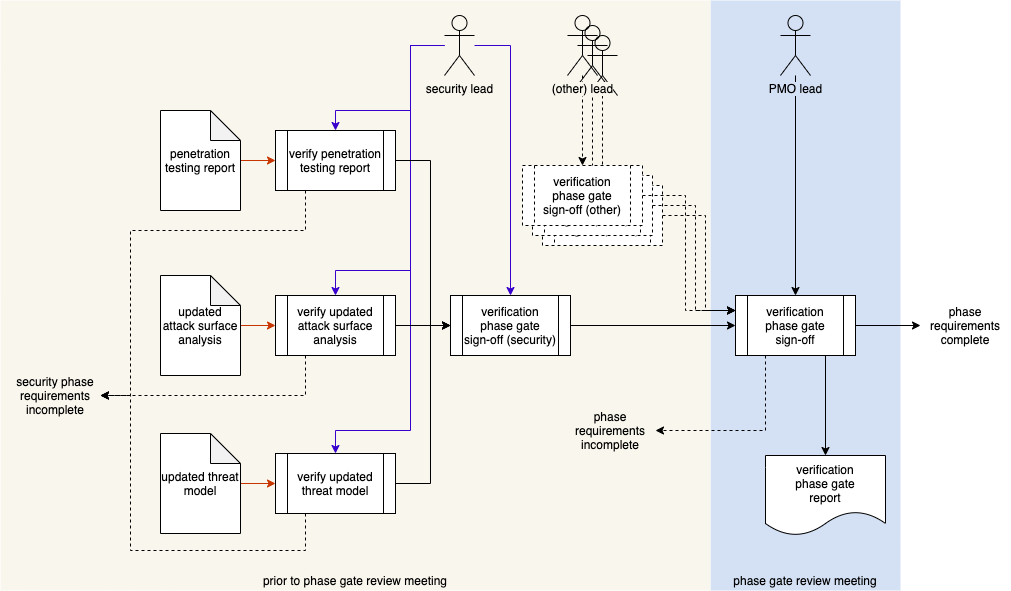

The diagram above was exported from draw.io. Its source (the exported page's mxGraphModel, read from the mxfile embedded in the PNG):
<mxGraphModel dx="1106" dy="997" grid="1" gridSize="10" guides="1" tooltips="1" connect="1" arrows="1" fold="1" page="1" pageScale="1" pageWidth="1100" pageHeight="850" background="none" math="0" shadow="0">
  <root>
    <mxCell id="0" />
    <mxCell id="1" parent="0" />
    <mxCell id="MnviZEQy9tbMUkRqoLun-5" value="" style="rounded=0;whiteSpace=wrap;html=1;strokeColor=none;fillColor=#D4E1F5;" parent="1" vertex="1">
      <mxGeometry x="750" y="40" width="190" height="590" as="geometry" />
    </mxCell>
    <mxCell id="MnviZEQy9tbMUkRqoLun-4" value="" style="rounded=0;whiteSpace=wrap;html=1;fillColor=#f9f7ed;strokeColor=none;" parent="1" vertex="1">
      <mxGeometry x="40" y="40" width="710" height="590" as="geometry" />
    </mxCell>
    <mxCell id="Ex4z-IKD_1BD_rlcXjND-8" style="edgeStyle=orthogonalEdgeStyle;rounded=0;orthogonalLoop=1;jettySize=auto;html=1;entryX=0;entryY=0.25;entryDx=0;entryDy=0;dashed=1;" parent="1" source="Ex4z-IKD_1BD_rlcXjND-9" target="J5lEDxen7dhJZbyypbdc-8" edge="1">
      <mxGeometry relative="1" as="geometry">
        <mxPoint x="795" y="370" as="targetPoint" />
        <Array as="points">
          <mxPoint x="745" y="255" />
          <mxPoint x="745" y="350" />
        </Array>
      </mxGeometry>
    </mxCell>
    <mxCell id="Ex4z-IKD_1BD_rlcXjND-9" value="requirements phase gate signoff (other)" style="shape=process;whiteSpace=wrap;html=1;backgroundOutline=1;dashed=1;" parent="1" vertex="1">
      <mxGeometry x="582" y="225" width="120" height="60" as="geometry" />
    </mxCell>
    <mxCell id="Ex4z-IKD_1BD_rlcXjND-10" style="edgeStyle=orthogonalEdgeStyle;rounded=0;orthogonalLoop=1;jettySize=auto;html=1;entryX=0.5;entryY=0;entryDx=0;entryDy=0;dashed=1;" parent="1" source="Ex4z-IKD_1BD_rlcXjND-11" target="Ex4z-IKD_1BD_rlcXjND-9" edge="1">
      <mxGeometry relative="1" as="geometry" />
    </mxCell>
    <mxCell id="Ex4z-IKD_1BD_rlcXjND-11" value="" style="shape=umlActor;verticalLabelPosition=bottom;labelBackgroundColor=#ffffff;verticalAlign=top;html=1;outlineConnect=0;fillColor=none;" parent="1" vertex="1">
      <mxGeometry x="627" y="75" width="30" height="60" as="geometry" />
    </mxCell>
    <mxCell id="Ex4z-IKD_1BD_rlcXjND-3" value="" style="shape=umlActor;verticalLabelPosition=bottom;labelBackgroundColor=#ffffff;verticalAlign=top;html=1;outlineConnect=0;fillColor=none;" parent="1" vertex="1">
      <mxGeometry x="617" y="65" width="30" height="60" as="geometry" />
    </mxCell>
    <mxCell id="Ex4z-IKD_1BD_rlcXjND-4" style="edgeStyle=orthogonalEdgeStyle;rounded=0;orthogonalLoop=1;jettySize=auto;html=1;entryX=0.5;entryY=0;entryDx=0;entryDy=0;dashed=1;" parent="1" source="Ex4z-IKD_1BD_rlcXjND-3" target="Ex4z-IKD_1BD_rlcXjND-5" edge="1">
      <mxGeometry relative="1" as="geometry" />
    </mxCell>
    <mxCell id="Ex4z-IKD_1BD_rlcXjND-5" value="requirements phase gate signoff (other)" style="shape=process;whiteSpace=wrap;html=1;backgroundOutline=1;dashed=1;" parent="1" vertex="1">
      <mxGeometry x="572" y="215" width="120" height="60" as="geometry" />
    </mxCell>
    <mxCell id="Ex4z-IKD_1BD_rlcXjND-6" style="edgeStyle=orthogonalEdgeStyle;rounded=0;orthogonalLoop=1;jettySize=auto;html=1;entryX=0;entryY=0.25;entryDx=0;entryDy=0;dashed=1;" parent="1" source="Ex4z-IKD_1BD_rlcXjND-5" target="J5lEDxen7dhJZbyypbdc-8" edge="1">
      <mxGeometry relative="1" as="geometry">
        <mxPoint x="785" y="360" as="targetPoint" />
        <Array as="points">
          <mxPoint x="735" y="245" />
          <mxPoint x="735" y="350" />
        </Array>
      </mxGeometry>
    </mxCell>
    <mxCell id="J5lEDxen7dhJZbyypbdc-17" style="edgeStyle=orthogonalEdgeStyle;rounded=0;orthogonalLoop=1;jettySize=auto;html=1;entryX=0.5;entryY=0;entryDx=0;entryDy=0;dashed=1;" parent="1" source="XKbH0hADGiryWMfeD4Mq-6" target="J5lEDxen7dhJZbyypbdc-15" edge="1">
      <mxGeometry relative="1" as="geometry" />
    </mxCell>
    <mxCell id="XKbH0hADGiryWMfeD4Mq-6" value="(other) lead" style="shape=umlActor;verticalLabelPosition=bottom;labelBackgroundColor=#F9F7ED;verticalAlign=top;html=1;outlineConnect=0;fillColor=none;" parent="1" vertex="1">
      <mxGeometry x="607" y="55" width="30" height="60" as="geometry" />
    </mxCell>
    <mxCell id="XKbH0hADGiryWMfeD4Mq-36" style="edgeStyle=orthogonalEdgeStyle;rounded=0;orthogonalLoop=1;jettySize=auto;html=1;entryX=0;entryY=0.5;entryDx=0;entryDy=0;" parent="1" source="XKbH0hADGiryWMfeD4Mq-19" target="J5lEDxen7dhJZbyypbdc-8" edge="1">
      <mxGeometry relative="1" as="geometry">
        <mxPoint x="650" y="365" as="targetPoint" />
      </mxGeometry>
    </mxCell>
    <mxCell id="XKbH0hADGiryWMfeD4Mq-37" style="edgeStyle=orthogonalEdgeStyle;rounded=0;orthogonalLoop=1;jettySize=auto;html=1;entryX=0.5;entryY=0;entryDx=0;entryDy=0;exitX=0.75;exitY=1;exitDx=0;exitDy=0;" parent="1" source="J5lEDxen7dhJZbyypbdc-8" target="XKbH0hADGiryWMfeD4Mq-21" edge="1">
      <mxGeometry relative="1" as="geometry" />
    </mxCell>
    <mxCell id="XKbH0hADGiryWMfeD4Mq-19" value="verification&lt;br&gt;phase gate&lt;br&gt;sign-off (security)" style="shape=process;whiteSpace=wrap;html=1;backgroundOutline=1;" parent="1" vertex="1">
      <mxGeometry x="490" y="335" width="120" height="60" as="geometry" />
    </mxCell>
    <mxCell id="XKbH0hADGiryWMfeD4Mq-21" value="verification&lt;br&gt;phase gate&lt;br&gt;report" style="shape=document;whiteSpace=wrap;html=1;boundedLbl=1;" parent="1" vertex="1">
      <mxGeometry x="805" y="495" width="120" height="80" as="geometry" />
    </mxCell>
    <mxCell id="J5lEDxen7dhJZbyypbdc-5" style="edgeStyle=orthogonalEdgeStyle;rounded=0;orthogonalLoop=1;jettySize=auto;html=1;entryX=0.5;entryY=0;entryDx=0;entryDy=0;fillColor=#6a00ff;strokeColor=#3700CC;" parent="1" source="XKbH0hADGiryWMfeD4Mq-44" target="XKbH0hADGiryWMfeD4Mq-19" edge="1">
      <mxGeometry relative="1" as="geometry">
        <Array as="points">
          <mxPoint x="550" y="85" />
        </Array>
      </mxGeometry>
    </mxCell>
    <mxCell id="ggwXnD0UfayNwiCM6dkT-25" style="edgeStyle=orthogonalEdgeStyle;rounded=0;orthogonalLoop=1;jettySize=auto;html=1;entryX=0.5;entryY=0;entryDx=0;entryDy=0;fillColor=#6a00ff;strokeColor=#3700CC;" parent="1" source="XKbH0hADGiryWMfeD4Mq-44" target="ggwXnD0UfayNwiCM6dkT-7" edge="1">
      <mxGeometry relative="1" as="geometry">
        <Array as="points">
          <mxPoint x="450" y="85" />
          <mxPoint x="450" y="150" />
          <mxPoint x="375" y="150" />
        </Array>
      </mxGeometry>
    </mxCell>
    <mxCell id="ggwXnD0UfayNwiCM6dkT-26" style="edgeStyle=orthogonalEdgeStyle;rounded=0;orthogonalLoop=1;jettySize=auto;html=1;entryX=0.5;entryY=0;entryDx=0;entryDy=0;fillColor=#6a00ff;strokeColor=#3700CC;" parent="1" source="XKbH0hADGiryWMfeD4Mq-44" target="ggwXnD0UfayNwiCM6dkT-6" edge="1">
      <mxGeometry relative="1" as="geometry">
        <Array as="points">
          <mxPoint x="450" y="85" />
          <mxPoint x="450" y="310" />
          <mxPoint x="375" y="310" />
        </Array>
      </mxGeometry>
    </mxCell>
    <mxCell id="ggwXnD0UfayNwiCM6dkT-27" style="edgeStyle=orthogonalEdgeStyle;rounded=0;orthogonalLoop=1;jettySize=auto;html=1;entryX=0.5;entryY=0;entryDx=0;entryDy=0;fillColor=#6a00ff;strokeColor=#3700CC;" parent="1" source="XKbH0hADGiryWMfeD4Mq-44" target="ggwXnD0UfayNwiCM6dkT-11" edge="1">
      <mxGeometry relative="1" as="geometry">
        <Array as="points">
          <mxPoint x="450" y="85" />
          <mxPoint x="450" y="470" />
          <mxPoint x="375" y="470" />
        </Array>
      </mxGeometry>
    </mxCell>
    <mxCell id="XKbH0hADGiryWMfeD4Mq-44" value="security lead" style="shape=umlActor;verticalLabelPosition=bottom;labelBackgroundColor=#F9F7ED;verticalAlign=top;html=1;outlineConnect=0;fillColor=none;" parent="1" vertex="1">
      <mxGeometry x="484" y="55" width="30" height="60" as="geometry" />
    </mxCell>
    <mxCell id="J5lEDxen7dhJZbyypbdc-9" style="edgeStyle=orthogonalEdgeStyle;rounded=0;orthogonalLoop=1;jettySize=auto;html=1;" parent="1" source="XKbH0hADGiryWMfeD4Mq-59" target="J5lEDxen7dhJZbyypbdc-8" edge="1">
      <mxGeometry relative="1" as="geometry" />
    </mxCell>
    <mxCell id="XKbH0hADGiryWMfeD4Mq-59" value="PMO lead" style="shape=umlActor;verticalLabelPosition=bottom;labelBackgroundColor=#D4E1F5;verticalAlign=top;html=1;outlineConnect=0;fillColor=none;" parent="1" vertex="1">
      <mxGeometry x="820" y="55" width="30" height="60" as="geometry" />
    </mxCell>
    <mxCell id="J5lEDxen7dhJZbyypbdc-10" style="edgeStyle=orthogonalEdgeStyle;rounded=0;orthogonalLoop=1;jettySize=auto;html=1;exitX=0.25;exitY=1;exitDx=0;exitDy=0;dashed=1;entryX=1;entryY=0.5;entryDx=0;entryDy=0;" parent="1" source="J5lEDxen7dhJZbyypbdc-8" target="J5lEDxen7dhJZbyypbdc-13" edge="1">
      <mxGeometry relative="1" as="geometry">
        <mxPoint x="230" y="465" as="targetPoint" />
        <Array as="points">
          <mxPoint x="805" y="470" />
        </Array>
      </mxGeometry>
    </mxCell>
    <mxCell id="J5lEDxen7dhJZbyypbdc-20" style="edgeStyle=orthogonalEdgeStyle;rounded=0;orthogonalLoop=1;jettySize=auto;html=1;entryX=0;entryY=0.5;entryDx=0;entryDy=0;" parent="1" source="J5lEDxen7dhJZbyypbdc-8" target="J5lEDxen7dhJZbyypbdc-19" edge="1">
      <mxGeometry relative="1" as="geometry" />
    </mxCell>
    <mxCell id="J5lEDxen7dhJZbyypbdc-8" value="verification&lt;br&gt;phase gate&lt;br&gt;sign-off" style="shape=process;whiteSpace=wrap;html=1;backgroundOutline=1;" parent="1" vertex="1">
      <mxGeometry x="775" y="335" width="120" height="60" as="geometry" />
    </mxCell>
    <mxCell id="J5lEDxen7dhJZbyypbdc-13" value="phase requirements incomplete" style="text;html=1;strokeColor=none;fillColor=none;align=center;verticalAlign=middle;whiteSpace=wrap;rounded=0;" parent="1" vertex="1">
      <mxGeometry x="605" y="445" width="90" height="50" as="geometry" />
    </mxCell>
    <mxCell id="J5lEDxen7dhJZbyypbdc-12" value="security phase requirements incomplete" style="text;html=1;strokeColor=none;fillColor=none;align=center;verticalAlign=middle;whiteSpace=wrap;rounded=0;" parent="1" vertex="1">
      <mxGeometry x="50" y="410" width="90" height="50" as="geometry" />
    </mxCell>
    <mxCell id="J5lEDxen7dhJZbyypbdc-18" style="edgeStyle=orthogonalEdgeStyle;rounded=0;orthogonalLoop=1;jettySize=auto;html=1;entryX=0;entryY=0.25;entryDx=0;entryDy=0;dashed=1;" parent="1" source="J5lEDxen7dhJZbyypbdc-15" target="J5lEDxen7dhJZbyypbdc-8" edge="1">
      <mxGeometry relative="1" as="geometry">
        <Array as="points">
          <mxPoint x="725" y="235" />
          <mxPoint x="725" y="350" />
        </Array>
      </mxGeometry>
    </mxCell>
    <mxCell id="J5lEDxen7dhJZbyypbdc-15" value="verification&lt;br&gt;phase gate&lt;br&gt;sign-off (other)" style="shape=process;whiteSpace=wrap;html=1;backgroundOutline=1;dashed=1;" parent="1" vertex="1">
      <mxGeometry x="562" y="205" width="120" height="60" as="geometry" />
    </mxCell>
    <mxCell id="J5lEDxen7dhJZbyypbdc-19" value="phase requirements complete" style="text;html=1;strokeColor=none;fillColor=none;align=center;verticalAlign=middle;whiteSpace=wrap;rounded=0;" parent="1" vertex="1">
      <mxGeometry x="960" y="340" width="90" height="50" as="geometry" />
    </mxCell>
    <mxCell id="MnviZEQy9tbMUkRqoLun-2" value="phase gate review meeting" style="text;html=1;strokeColor=none;fillColor=none;align=center;verticalAlign=middle;whiteSpace=wrap;rounded=0;" parent="1" vertex="1">
      <mxGeometry x="755" y="610" width="180" height="20" as="geometry" />
    </mxCell>
    <mxCell id="MnviZEQy9tbMUkRqoLun-3" value="prior to phase gate review meeting" style="text;html=1;strokeColor=none;fillColor=none;align=center;verticalAlign=middle;whiteSpace=wrap;rounded=0;" parent="1" vertex="1">
      <mxGeometry x="40" y="610" width="710" height="20" as="geometry" />
    </mxCell>
    <mxCell id="ggwXnD0UfayNwiCM6dkT-1" style="edgeStyle=orthogonalEdgeStyle;rounded=0;orthogonalLoop=1;jettySize=auto;html=1;entryX=0;entryY=0.5;entryDx=0;entryDy=0;fillColor=#fa6800;strokeColor=#C73500;" parent="1" source="ggwXnD0UfayNwiCM6dkT-2" target="ggwXnD0UfayNwiCM6dkT-7" edge="1">
      <mxGeometry relative="1" as="geometry" />
    </mxCell>
    <mxCell id="ggwXnD0UfayNwiCM6dkT-2" value="penetration testing report" style="shape=note;whiteSpace=wrap;html=1;backgroundOutline=1;darkOpacity=0.05;" parent="1" vertex="1">
      <mxGeometry x="200" y="150" width="80" height="100" as="geometry" />
    </mxCell>
    <mxCell id="ggwXnD0UfayNwiCM6dkT-3" style="edgeStyle=orthogonalEdgeStyle;rounded=0;orthogonalLoop=1;jettySize=auto;html=1;entryX=0;entryY=0.5;entryDx=0;entryDy=0;fillColor=#fa6800;strokeColor=#C73500;" parent="1" source="ggwXnD0UfayNwiCM6dkT-4" target="ggwXnD0UfayNwiCM6dkT-6" edge="1">
      <mxGeometry relative="1" as="geometry" />
    </mxCell>
    <mxCell id="ggwXnD0UfayNwiCM6dkT-4" value="updated attack surface analysis" style="shape=note;whiteSpace=wrap;html=1;backgroundOutline=1;darkOpacity=0.05;" parent="1" vertex="1">
      <mxGeometry x="200" y="315" width="80" height="100" as="geometry" />
    </mxCell>
    <mxCell id="ggwXnD0UfayNwiCM6dkT-17" style="edgeStyle=orthogonalEdgeStyle;rounded=0;orthogonalLoop=1;jettySize=auto;html=1;entryX=0;entryY=0.5;entryDx=0;entryDy=0;" parent="1" source="ggwXnD0UfayNwiCM6dkT-6" target="XKbH0hADGiryWMfeD4Mq-19" edge="1">
      <mxGeometry relative="1" as="geometry" />
    </mxCell>
    <mxCell id="ggwXnD0UfayNwiCM6dkT-20" style="edgeStyle=orthogonalEdgeStyle;rounded=0;orthogonalLoop=1;jettySize=auto;html=1;exitX=0.25;exitY=1;exitDx=0;exitDy=0;entryX=1;entryY=0.5;entryDx=0;entryDy=0;dashed=1;" parent="1" source="ggwXnD0UfayNwiCM6dkT-6" target="J5lEDxen7dhJZbyypbdc-12" edge="1">
      <mxGeometry relative="1" as="geometry" />
    </mxCell>
    <mxCell id="ggwXnD0UfayNwiCM6dkT-6" value="verify updated attack surface analysis" style="shape=process;whiteSpace=wrap;html=1;backgroundOutline=1;" parent="1" vertex="1">
      <mxGeometry x="315" y="335" width="120" height="60" as="geometry" />
    </mxCell>
    <mxCell id="ggwXnD0UfayNwiCM6dkT-19" style="edgeStyle=orthogonalEdgeStyle;rounded=0;orthogonalLoop=1;jettySize=auto;html=1;exitX=0.25;exitY=1;exitDx=0;exitDy=0;entryX=1;entryY=0.5;entryDx=0;entryDy=0;dashed=1;" parent="1" source="ggwXnD0UfayNwiCM6dkT-7" target="J5lEDxen7dhJZbyypbdc-12" edge="1">
      <mxGeometry relative="1" as="geometry">
        <Array as="points">
          <mxPoint x="345" y="270" />
          <mxPoint x="170" y="270" />
          <mxPoint x="170" y="435" />
        </Array>
      </mxGeometry>
    </mxCell>
    <mxCell id="ggwXnD0UfayNwiCM6dkT-28" style="edgeStyle=orthogonalEdgeStyle;rounded=0;orthogonalLoop=1;jettySize=auto;html=1;entryX=0;entryY=0.5;entryDx=0;entryDy=0;" parent="1" source="ggwXnD0UfayNwiCM6dkT-7" target="XKbH0hADGiryWMfeD4Mq-19" edge="1">
      <mxGeometry relative="1" as="geometry">
        <Array as="points">
          <mxPoint x="470" y="200" />
          <mxPoint x="470" y="365" />
        </Array>
      </mxGeometry>
    </mxCell>
    <mxCell id="ggwXnD0UfayNwiCM6dkT-7" value="verify penetration testing report" style="shape=process;whiteSpace=wrap;html=1;backgroundOutline=1;" parent="1" vertex="1">
      <mxGeometry x="315" y="170" width="120" height="60" as="geometry" />
    </mxCell>
    <mxCell id="ggwXnD0UfayNwiCM6dkT-8" style="edgeStyle=orthogonalEdgeStyle;rounded=0;orthogonalLoop=1;jettySize=auto;html=1;entryX=0;entryY=0.5;entryDx=0;entryDy=0;fillColor=#fa6800;strokeColor=#C73500;" parent="1" source="ggwXnD0UfayNwiCM6dkT-9" target="ggwXnD0UfayNwiCM6dkT-11" edge="1">
      <mxGeometry relative="1" as="geometry" />
    </mxCell>
    <mxCell id="ggwXnD0UfayNwiCM6dkT-9" value="updated threat model" style="shape=note;whiteSpace=wrap;html=1;backgroundOutline=1;darkOpacity=0.05;" parent="1" vertex="1">
      <mxGeometry x="200" y="473" width="80" height="100" as="geometry" />
    </mxCell>
    <mxCell id="ggwXnD0UfayNwiCM6dkT-16" style="edgeStyle=orthogonalEdgeStyle;rounded=0;orthogonalLoop=1;jettySize=auto;html=1;entryX=0;entryY=0.5;entryDx=0;entryDy=0;exitX=1;exitY=0.5;exitDx=0;exitDy=0;" parent="1" source="ggwXnD0UfayNwiCM6dkT-11" target="XKbH0hADGiryWMfeD4Mq-19" edge="1">
      <mxGeometry relative="1" as="geometry">
        <Array as="points">
          <mxPoint x="470" y="523" />
          <mxPoint x="470" y="365" />
        </Array>
      </mxGeometry>
    </mxCell>
    <mxCell id="ggwXnD0UfayNwiCM6dkT-21" style="edgeStyle=orthogonalEdgeStyle;rounded=0;orthogonalLoop=1;jettySize=auto;html=1;exitX=0.25;exitY=1;exitDx=0;exitDy=0;entryX=1;entryY=0.5;entryDx=0;entryDy=0;dashed=1;" parent="1" source="ggwXnD0UfayNwiCM6dkT-11" target="J5lEDxen7dhJZbyypbdc-12" edge="1">
      <mxGeometry relative="1" as="geometry">
        <Array as="points">
          <mxPoint x="345" y="590" />
          <mxPoint x="170" y="590" />
          <mxPoint x="170" y="435" />
        </Array>
      </mxGeometry>
    </mxCell>
    <mxCell id="ggwXnD0UfayNwiCM6dkT-11" value="verify updated threat model" style="shape=process;whiteSpace=wrap;html=1;backgroundOutline=1;" parent="1" vertex="1">
      <mxGeometry x="315" y="493" width="120" height="60" as="geometry" />
    </mxCell>
  </root>
</mxGraphModel>